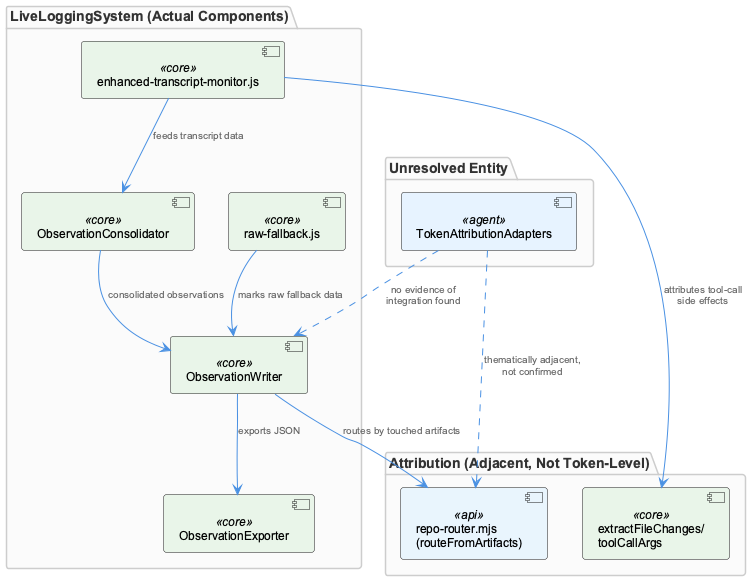

The diagram above was rendered by PlantUML. Its source (embedded in the PNG):
@startuml
!include _standard-style.puml

package "LiveLoggingSystem (Actual Components)" {
  component "enhanced-transcript-monitor.js" as etm <<core>>
  component "ObservationConsolidator" as consolidator <<core>>
  component "ObservationWriter" as writer <<core>>
  component "ObservationExporter" as exporter <<core>>
  component "raw-fallback.js" as fallback <<core>>
}

package "Attribution (Adjacent, Not Token-Level)" {
  component "repo-router.mjs\n(routeFromArtifacts)" as router <<api>>
  component "extractFileChanges/\ntoolCallArgs" as artifactAttr <<core>>
}

package "Unresolved Entity" {
  component "TokenAttributionAdapters" as taa <<agent>>
}

etm --> artifactAttr : "attributes tool-call\nside effects"
etm --> consolidator : "feeds transcript data"
consolidator --> writer : "consolidated observations"
writer --> router : "routes by touched artifacts"
writer --> exporter : "exports JSON"
fallback --> writer : "marks raw fallback data"

taa ..> writer : "no evidence of\nintegration found"
taa ..> router : "thematically adjacent,\nnot confirmed"

@enduml